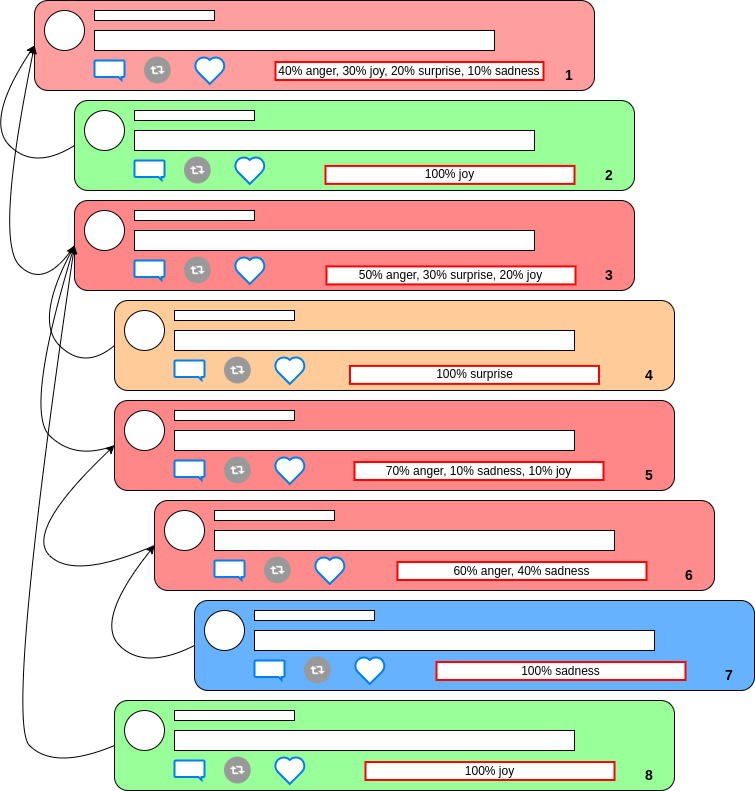

The diagram above was exported from draw.io. Its source (the exported page's mxGraphModel, read from the mxfile embedded in the PNG):
<mxGraphModel dx="1422" dy="807" grid="0" gridSize="10" guides="1" tooltips="1" connect="1" arrows="1" fold="1" page="1" pageScale="1" pageWidth="827" pageHeight="1169" math="0" shadow="0">
  <root>
    <mxCell id="0" />
    <mxCell id="1" parent="0" />
    <mxCell id="gsmNaVMWshNkjT31lCJI-1" value="" style="rounded=1;whiteSpace=wrap;html=1;fillColor=#FF9E9E;" parent="1" vertex="1">
      <mxGeometry x="80" y="60" width="560" height="90" as="geometry" />
    </mxCell>
    <mxCell id="gsmNaVMWshNkjT31lCJI-2" value="" style="ellipse;whiteSpace=wrap;html=1;aspect=fixed;" parent="1" vertex="1">
      <mxGeometry x="90" y="70" width="40" height="40" as="geometry" />
    </mxCell>
    <mxCell id="gsmNaVMWshNkjT31lCJI-3" value="" style="rounded=0;whiteSpace=wrap;html=1;" parent="1" vertex="1">
      <mxGeometry x="140" y="70" width="120" height="10" as="geometry" />
    </mxCell>
    <mxCell id="gsmNaVMWshNkjT31lCJI-4" value="" style="rounded=0;whiteSpace=wrap;html=1;" parent="1" vertex="1">
      <mxGeometry x="140" y="90" width="400" height="20" as="geometry" />
    </mxCell>
    <mxCell id="gsmNaVMWshNkjT31lCJI-5" value="" style="html=1;verticalLabelPosition=bottom;align=center;labelBackgroundColor=#ffffff;verticalAlign=top;strokeWidth=2;strokeColor=#0080F0;shadow=0;dashed=0;shape=mxgraph.ios7.icons.message;" parent="1" vertex="1">
      <mxGeometry x="140" y="120" width="30" height="19.5" as="geometry" />
    </mxCell>
    <mxCell id="gsmNaVMWshNkjT31lCJI-6" value="" style="html=1;verticalLabelPosition=bottom;align=center;labelBackgroundColor=#ffffff;verticalAlign=top;strokeWidth=2;strokeColor=#0080F0;shadow=0;dashed=0;shape=mxgraph.ios7.icons.heart;" parent="1" vertex="1">
      <mxGeometry x="240" y="116.1" width="30.599999999999998" height="27.3" as="geometry" />
    </mxCell>
    <mxCell id="gsmNaVMWshNkjT31lCJI-7" value="" style="shape=image;html=1;verticalAlign=top;verticalLabelPosition=bottom;labelBackgroundColor=#ffffff;imageAspect=0;aspect=fixed;image=https://cdn2.iconfinder.com/data/icons/freebie-social-media-icons/64/retweet.png" parent="1" vertex="1">
      <mxGeometry x="190" y="116.65" width="26.75" height="26.75" as="geometry" />
    </mxCell>
    <mxCell id="tKu-e2XvGsU3GrHp9XZ6-50" value="" style="rounded=1;whiteSpace=wrap;html=1;fillColor=#99FF99;" parent="1" vertex="1">
      <mxGeometry x="120" y="160" width="560" height="90" as="geometry" />
    </mxCell>
    <mxCell id="tKu-e2XvGsU3GrHp9XZ6-51" value="" style="ellipse;whiteSpace=wrap;html=1;aspect=fixed;" parent="1" vertex="1">
      <mxGeometry x="130" y="170" width="40" height="40" as="geometry" />
    </mxCell>
    <mxCell id="tKu-e2XvGsU3GrHp9XZ6-52" value="" style="rounded=0;whiteSpace=wrap;html=1;" parent="1" vertex="1">
      <mxGeometry x="180" y="170" width="120" height="10" as="geometry" />
    </mxCell>
    <mxCell id="tKu-e2XvGsU3GrHp9XZ6-53" value="" style="rounded=0;whiteSpace=wrap;html=1;" parent="1" vertex="1">
      <mxGeometry x="180" y="190" width="400" height="20" as="geometry" />
    </mxCell>
    <mxCell id="tKu-e2XvGsU3GrHp9XZ6-54" value="" style="html=1;verticalLabelPosition=bottom;align=center;labelBackgroundColor=#ffffff;verticalAlign=top;strokeWidth=2;strokeColor=#0080F0;shadow=0;dashed=0;shape=mxgraph.ios7.icons.message;" parent="1" vertex="1">
      <mxGeometry x="180" y="220" width="30" height="19.5" as="geometry" />
    </mxCell>
    <mxCell id="tKu-e2XvGsU3GrHp9XZ6-55" value="" style="html=1;verticalLabelPosition=bottom;align=center;labelBackgroundColor=#ffffff;verticalAlign=top;strokeWidth=2;strokeColor=#0080F0;shadow=0;dashed=0;shape=mxgraph.ios7.icons.heart;" parent="1" vertex="1">
      <mxGeometry x="280" y="216.1" width="30.599999999999998" height="27.3" as="geometry" />
    </mxCell>
    <mxCell id="tKu-e2XvGsU3GrHp9XZ6-56" value="" style="shape=image;html=1;verticalAlign=top;verticalLabelPosition=bottom;labelBackgroundColor=#ffffff;imageAspect=0;aspect=fixed;image=https://cdn2.iconfinder.com/data/icons/freebie-social-media-icons/64/retweet.png" parent="1" vertex="1">
      <mxGeometry x="230" y="216.65" width="26.75" height="26.75" as="geometry" />
    </mxCell>
    <mxCell id="tKu-e2XvGsU3GrHp9XZ6-57" value="" style="rounded=1;whiteSpace=wrap;html=1;fillColor=#FF8787;" parent="1" vertex="1">
      <mxGeometry x="120" y="260" width="560" height="90" as="geometry" />
    </mxCell>
    <mxCell id="tKu-e2XvGsU3GrHp9XZ6-58" value="" style="ellipse;whiteSpace=wrap;html=1;aspect=fixed;" parent="1" vertex="1">
      <mxGeometry x="130" y="270" width="40" height="40" as="geometry" />
    </mxCell>
    <mxCell id="tKu-e2XvGsU3GrHp9XZ6-59" value="" style="rounded=0;whiteSpace=wrap;html=1;" parent="1" vertex="1">
      <mxGeometry x="180" y="270" width="120" height="10" as="geometry" />
    </mxCell>
    <mxCell id="tKu-e2XvGsU3GrHp9XZ6-60" value="" style="rounded=0;whiteSpace=wrap;html=1;" parent="1" vertex="1">
      <mxGeometry x="180" y="290" width="400" height="20" as="geometry" />
    </mxCell>
    <mxCell id="tKu-e2XvGsU3GrHp9XZ6-61" value="" style="html=1;verticalLabelPosition=bottom;align=center;labelBackgroundColor=#ffffff;verticalAlign=top;strokeWidth=2;strokeColor=#0080F0;shadow=0;dashed=0;shape=mxgraph.ios7.icons.message;" parent="1" vertex="1">
      <mxGeometry x="180" y="320" width="30" height="19.5" as="geometry" />
    </mxCell>
    <mxCell id="tKu-e2XvGsU3GrHp9XZ6-62" value="" style="html=1;verticalLabelPosition=bottom;align=center;labelBackgroundColor=#ffffff;verticalAlign=top;strokeWidth=2;strokeColor=#0080F0;shadow=0;dashed=0;shape=mxgraph.ios7.icons.heart;" parent="1" vertex="1">
      <mxGeometry x="280" y="316.1" width="30.599999999999998" height="27.3" as="geometry" />
    </mxCell>
    <mxCell id="tKu-e2XvGsU3GrHp9XZ6-63" value="" style="shape=image;html=1;verticalAlign=top;verticalLabelPosition=bottom;labelBackgroundColor=#ffffff;imageAspect=0;aspect=fixed;image=https://cdn2.iconfinder.com/data/icons/freebie-social-media-icons/64/retweet.png" parent="1" vertex="1">
      <mxGeometry x="230" y="316.65" width="26.75" height="26.75" as="geometry" />
    </mxCell>
    <mxCell id="tKu-e2XvGsU3GrHp9XZ6-64" value="" style="rounded=1;whiteSpace=wrap;html=1;fillColor=#FFCC99;" parent="1" vertex="1">
      <mxGeometry x="160" y="360" width="560" height="90" as="geometry" />
    </mxCell>
    <mxCell id="tKu-e2XvGsU3GrHp9XZ6-65" value="" style="ellipse;whiteSpace=wrap;html=1;aspect=fixed;" parent="1" vertex="1">
      <mxGeometry x="170" y="370" width="40" height="40" as="geometry" />
    </mxCell>
    <mxCell id="tKu-e2XvGsU3GrHp9XZ6-66" value="" style="rounded=0;whiteSpace=wrap;html=1;" parent="1" vertex="1">
      <mxGeometry x="220" y="370" width="120" height="10" as="geometry" />
    </mxCell>
    <mxCell id="tKu-e2XvGsU3GrHp9XZ6-67" value="" style="rounded=0;whiteSpace=wrap;html=1;" parent="1" vertex="1">
      <mxGeometry x="220" y="390" width="400" height="20" as="geometry" />
    </mxCell>
    <mxCell id="tKu-e2XvGsU3GrHp9XZ6-68" value="" style="html=1;verticalLabelPosition=bottom;align=center;labelBackgroundColor=#ffffff;verticalAlign=top;strokeWidth=2;strokeColor=#0080F0;shadow=0;dashed=0;shape=mxgraph.ios7.icons.message;" parent="1" vertex="1">
      <mxGeometry x="220" y="420" width="30" height="19.5" as="geometry" />
    </mxCell>
    <mxCell id="tKu-e2XvGsU3GrHp9XZ6-69" value="" style="html=1;verticalLabelPosition=bottom;align=center;labelBackgroundColor=#ffffff;verticalAlign=top;strokeWidth=2;strokeColor=#0080F0;shadow=0;dashed=0;shape=mxgraph.ios7.icons.heart;" parent="1" vertex="1">
      <mxGeometry x="320" y="416.1" width="30.599999999999998" height="27.3" as="geometry" />
    </mxCell>
    <mxCell id="tKu-e2XvGsU3GrHp9XZ6-70" value="" style="shape=image;html=1;verticalAlign=top;verticalLabelPosition=bottom;labelBackgroundColor=#ffffff;imageAspect=0;aspect=fixed;image=https://cdn2.iconfinder.com/data/icons/freebie-social-media-icons/64/retweet.png" parent="1" vertex="1">
      <mxGeometry x="270" y="416.65" width="26.75" height="26.75" as="geometry" />
    </mxCell>
    <mxCell id="tKu-e2XvGsU3GrHp9XZ6-71" value="" style="rounded=1;whiteSpace=wrap;html=1;fillColor=#FF8787;" parent="1" vertex="1">
      <mxGeometry x="160" y="460" width="560" height="90" as="geometry" />
    </mxCell>
    <mxCell id="tKu-e2XvGsU3GrHp9XZ6-72" value="" style="ellipse;whiteSpace=wrap;html=1;aspect=fixed;" parent="1" vertex="1">
      <mxGeometry x="170" y="470" width="40" height="40" as="geometry" />
    </mxCell>
    <mxCell id="tKu-e2XvGsU3GrHp9XZ6-73" value="" style="rounded=0;whiteSpace=wrap;html=1;" parent="1" vertex="1">
      <mxGeometry x="220" y="470" width="120" height="10" as="geometry" />
    </mxCell>
    <mxCell id="tKu-e2XvGsU3GrHp9XZ6-74" value="" style="rounded=0;whiteSpace=wrap;html=1;" parent="1" vertex="1">
      <mxGeometry x="220" y="490" width="400" height="20" as="geometry" />
    </mxCell>
    <mxCell id="tKu-e2XvGsU3GrHp9XZ6-75" value="" style="html=1;verticalLabelPosition=bottom;align=center;labelBackgroundColor=#ffffff;verticalAlign=top;strokeWidth=2;strokeColor=#0080F0;shadow=0;dashed=0;shape=mxgraph.ios7.icons.message;" parent="1" vertex="1">
      <mxGeometry x="220" y="520" width="30" height="19.5" as="geometry" />
    </mxCell>
    <mxCell id="tKu-e2XvGsU3GrHp9XZ6-76" value="" style="html=1;verticalLabelPosition=bottom;align=center;labelBackgroundColor=#ffffff;verticalAlign=top;strokeWidth=2;strokeColor=#0080F0;shadow=0;dashed=0;shape=mxgraph.ios7.icons.heart;" parent="1" vertex="1">
      <mxGeometry x="320" y="516.1" width="30.599999999999998" height="27.3" as="geometry" />
    </mxCell>
    <mxCell id="tKu-e2XvGsU3GrHp9XZ6-77" value="" style="shape=image;html=1;verticalAlign=top;verticalLabelPosition=bottom;labelBackgroundColor=#ffffff;imageAspect=0;aspect=fixed;image=https://cdn2.iconfinder.com/data/icons/freebie-social-media-icons/64/retweet.png" parent="1" vertex="1">
      <mxGeometry x="270" y="516.65" width="26.75" height="26.75" as="geometry" />
    </mxCell>
    <mxCell id="tKu-e2XvGsU3GrHp9XZ6-78" value="" style="rounded=1;whiteSpace=wrap;html=1;fillColor=#FF8C8C;" parent="1" vertex="1">
      <mxGeometry x="200" y="560" width="560" height="90" as="geometry" />
    </mxCell>
    <mxCell id="tKu-e2XvGsU3GrHp9XZ6-79" value="" style="ellipse;whiteSpace=wrap;html=1;aspect=fixed;" parent="1" vertex="1">
      <mxGeometry x="210" y="570" width="40" height="40" as="geometry" />
    </mxCell>
    <mxCell id="tKu-e2XvGsU3GrHp9XZ6-80" value="" style="rounded=0;whiteSpace=wrap;html=1;" parent="1" vertex="1">
      <mxGeometry x="260" y="570" width="120" height="10" as="geometry" />
    </mxCell>
    <mxCell id="tKu-e2XvGsU3GrHp9XZ6-81" value="" style="rounded=0;whiteSpace=wrap;html=1;" parent="1" vertex="1">
      <mxGeometry x="260" y="590" width="400" height="20" as="geometry" />
    </mxCell>
    <mxCell id="tKu-e2XvGsU3GrHp9XZ6-82" value="" style="html=1;verticalLabelPosition=bottom;align=center;labelBackgroundColor=#ffffff;verticalAlign=top;strokeWidth=2;strokeColor=#0080F0;shadow=0;dashed=0;shape=mxgraph.ios7.icons.message;" parent="1" vertex="1">
      <mxGeometry x="260" y="620" width="30" height="19.5" as="geometry" />
    </mxCell>
    <mxCell id="tKu-e2XvGsU3GrHp9XZ6-83" value="" style="html=1;verticalLabelPosition=bottom;align=center;labelBackgroundColor=#ffffff;verticalAlign=top;strokeWidth=2;strokeColor=#0080F0;shadow=0;dashed=0;shape=mxgraph.ios7.icons.heart;" parent="1" vertex="1">
      <mxGeometry x="360" y="616.1" width="30.599999999999998" height="27.3" as="geometry" />
    </mxCell>
    <mxCell id="tKu-e2XvGsU3GrHp9XZ6-84" value="" style="shape=image;html=1;verticalAlign=top;verticalLabelPosition=bottom;labelBackgroundColor=#ffffff;imageAspect=0;aspect=fixed;image=https://cdn2.iconfinder.com/data/icons/freebie-social-media-icons/64/retweet.png" parent="1" vertex="1">
      <mxGeometry x="310" y="616.65" width="26.75" height="26.75" as="geometry" />
    </mxCell>
    <mxCell id="tKu-e2XvGsU3GrHp9XZ6-85" value="" style="rounded=1;whiteSpace=wrap;html=1;fillColor=#66B2FF;" parent="1" vertex="1">
      <mxGeometry x="240" y="660" width="560" height="90" as="geometry" />
    </mxCell>
    <mxCell id="tKu-e2XvGsU3GrHp9XZ6-86" value="" style="ellipse;whiteSpace=wrap;html=1;aspect=fixed;" parent="1" vertex="1">
      <mxGeometry x="250" y="670" width="40" height="40" as="geometry" />
    </mxCell>
    <mxCell id="tKu-e2XvGsU3GrHp9XZ6-87" value="" style="rounded=0;whiteSpace=wrap;html=1;" parent="1" vertex="1">
      <mxGeometry x="300" y="670" width="120" height="10" as="geometry" />
    </mxCell>
    <mxCell id="tKu-e2XvGsU3GrHp9XZ6-88" value="" style="rounded=0;whiteSpace=wrap;html=1;" parent="1" vertex="1">
      <mxGeometry x="300" y="690" width="400" height="20" as="geometry" />
    </mxCell>
    <mxCell id="tKu-e2XvGsU3GrHp9XZ6-89" value="" style="html=1;verticalLabelPosition=bottom;align=center;labelBackgroundColor=#ffffff;verticalAlign=top;strokeWidth=2;strokeColor=#0080F0;shadow=0;dashed=0;shape=mxgraph.ios7.icons.message;" parent="1" vertex="1">
      <mxGeometry x="300" y="720" width="30" height="19.5" as="geometry" />
    </mxCell>
    <mxCell id="tKu-e2XvGsU3GrHp9XZ6-90" value="" style="html=1;verticalLabelPosition=bottom;align=center;labelBackgroundColor=#ffffff;verticalAlign=top;strokeWidth=2;strokeColor=#0080F0;shadow=0;dashed=0;shape=mxgraph.ios7.icons.heart;" parent="1" vertex="1">
      <mxGeometry x="400" y="716.1" width="30.599999999999998" height="27.3" as="geometry" />
    </mxCell>
    <mxCell id="tKu-e2XvGsU3GrHp9XZ6-91" value="" style="shape=image;html=1;verticalAlign=top;verticalLabelPosition=bottom;labelBackgroundColor=#ffffff;imageAspect=0;aspect=fixed;image=https://cdn2.iconfinder.com/data/icons/freebie-social-media-icons/64/retweet.png" parent="1" vertex="1">
      <mxGeometry x="350" y="716.65" width="26.75" height="26.75" as="geometry" />
    </mxCell>
    <mxCell id="tKu-e2XvGsU3GrHp9XZ6-92" value="" style="rounded=1;whiteSpace=wrap;html=1;fillColor=#99FF99;" parent="1" vertex="1">
      <mxGeometry x="160" y="760" width="560" height="90" as="geometry" />
    </mxCell>
    <mxCell id="tKu-e2XvGsU3GrHp9XZ6-93" value="" style="ellipse;whiteSpace=wrap;html=1;aspect=fixed;" parent="1" vertex="1">
      <mxGeometry x="170" y="770" width="40" height="40" as="geometry" />
    </mxCell>
    <mxCell id="tKu-e2XvGsU3GrHp9XZ6-94" value="" style="rounded=0;whiteSpace=wrap;html=1;" parent="1" vertex="1">
      <mxGeometry x="220" y="770" width="120" height="10" as="geometry" />
    </mxCell>
    <mxCell id="tKu-e2XvGsU3GrHp9XZ6-95" value="" style="rounded=0;whiteSpace=wrap;html=1;" parent="1" vertex="1">
      <mxGeometry x="220" y="790" width="400" height="20" as="geometry" />
    </mxCell>
    <mxCell id="tKu-e2XvGsU3GrHp9XZ6-96" value="" style="html=1;verticalLabelPosition=bottom;align=center;labelBackgroundColor=#ffffff;verticalAlign=top;strokeWidth=2;strokeColor=#0080F0;shadow=0;dashed=0;shape=mxgraph.ios7.icons.message;" parent="1" vertex="1">
      <mxGeometry x="220" y="820" width="30" height="19.5" as="geometry" />
    </mxCell>
    <mxCell id="tKu-e2XvGsU3GrHp9XZ6-97" value="" style="html=1;verticalLabelPosition=bottom;align=center;labelBackgroundColor=#ffffff;verticalAlign=top;strokeWidth=2;strokeColor=#0080F0;shadow=0;dashed=0;shape=mxgraph.ios7.icons.heart;" parent="1" vertex="1">
      <mxGeometry x="320" y="816.1" width="30.599999999999998" height="27.3" as="geometry" />
    </mxCell>
    <mxCell id="tKu-e2XvGsU3GrHp9XZ6-98" value="" style="shape=image;html=1;verticalAlign=top;verticalLabelPosition=bottom;labelBackgroundColor=#ffffff;imageAspect=0;aspect=fixed;image=https://cdn2.iconfinder.com/data/icons/freebie-social-media-icons/64/retweet.png" parent="1" vertex="1">
      <mxGeometry x="270" y="816.65" width="26.75" height="26.75" as="geometry" />
    </mxCell>
    <mxCell id="tKu-e2XvGsU3GrHp9XZ6-100" value="" style="curved=1;endArrow=classic;html=1;rounded=0;entryX=0;entryY=0.5;entryDx=0;entryDy=0;exitX=0;exitY=0.5;exitDx=0;exitDy=0;" parent="1" source="tKu-e2XvGsU3GrHp9XZ6-50" target="gsmNaVMWshNkjT31lCJI-1" edge="1">
      <mxGeometry width="50" height="50" relative="1" as="geometry">
        <mxPoint x="30" y="230" as="sourcePoint" />
        <mxPoint x="80" y="180" as="targetPoint" />
        <Array as="points">
          <mxPoint x="80" y="230" />
          <mxPoint x="30" y="180" />
        </Array>
      </mxGeometry>
    </mxCell>
    <mxCell id="tKu-e2XvGsU3GrHp9XZ6-102" value="" style="curved=1;endArrow=classic;html=1;rounded=0;entryX=0;entryY=0.5;entryDx=0;entryDy=0;exitX=0;exitY=0.5;exitDx=0;exitDy=0;" parent="1" source="tKu-e2XvGsU3GrHp9XZ6-57" target="gsmNaVMWshNkjT31lCJI-1" edge="1">
      <mxGeometry width="50" height="50" relative="1" as="geometry">
        <mxPoint x="40" y="350" as="sourcePoint" />
        <mxPoint x="90" y="300" as="targetPoint" />
        <Array as="points">
          <mxPoint x="90" y="350" />
          <mxPoint x="40" y="300" />
        </Array>
      </mxGeometry>
    </mxCell>
    <mxCell id="tKu-e2XvGsU3GrHp9XZ6-103" value="" style="curved=1;endArrow=classic;html=1;rounded=0;exitX=0;exitY=0.5;exitDx=0;exitDy=0;entryX=0;entryY=0.5;entryDx=0;entryDy=0;" parent="1" source="tKu-e2XvGsU3GrHp9XZ6-64" target="tKu-e2XvGsU3GrHp9XZ6-57" edge="1">
      <mxGeometry width="50" height="50" relative="1" as="geometry">
        <mxPoint x="80" y="430" as="sourcePoint" />
        <mxPoint x="130" y="380" as="targetPoint" />
        <Array as="points">
          <mxPoint x="130" y="430" />
          <mxPoint x="80" y="380" />
        </Array>
      </mxGeometry>
    </mxCell>
    <mxCell id="tKu-e2XvGsU3GrHp9XZ6-104" value="" style="curved=1;endArrow=classic;html=1;rounded=0;exitX=0;exitY=0.5;exitDx=0;exitDy=0;entryX=0;entryY=0.5;entryDx=0;entryDy=0;" parent="1" source="tKu-e2XvGsU3GrHp9XZ6-71" target="tKu-e2XvGsU3GrHp9XZ6-57" edge="1">
      <mxGeometry width="50" height="50" relative="1" as="geometry">
        <mxPoint x="70" y="520" as="sourcePoint" />
        <mxPoint x="120" y="470" as="targetPoint" />
        <Array as="points">
          <mxPoint x="120" y="520" />
          <mxPoint x="70" y="470" />
        </Array>
      </mxGeometry>
    </mxCell>
    <mxCell id="tKu-e2XvGsU3GrHp9XZ6-105" value="" style="curved=1;endArrow=classic;html=1;rounded=0;exitX=0;exitY=0.5;exitDx=0;exitDy=0;entryX=0;entryY=0.5;entryDx=0;entryDy=0;" parent="1" source="tKu-e2XvGsU3GrHp9XZ6-78" target="tKu-e2XvGsU3GrHp9XZ6-71" edge="1">
      <mxGeometry width="50" height="50" relative="1" as="geometry">
        <mxPoint x="70" y="640" as="sourcePoint" />
        <mxPoint x="120" y="590" as="targetPoint" />
        <Array as="points">
          <mxPoint x="120" y="640" />
          <mxPoint x="70" y="590" />
        </Array>
      </mxGeometry>
    </mxCell>
    <mxCell id="tKu-e2XvGsU3GrHp9XZ6-106" value="" style="curved=1;endArrow=classic;html=1;rounded=0;exitX=0;exitY=0.5;exitDx=0;exitDy=0;entryX=0;entryY=0.5;entryDx=0;entryDy=0;" parent="1" source="tKu-e2XvGsU3GrHp9XZ6-85" target="tKu-e2XvGsU3GrHp9XZ6-78" edge="1">
      <mxGeometry width="50" height="50" relative="1" as="geometry">
        <mxPoint x="140" y="730" as="sourcePoint" />
        <mxPoint x="190" y="680" as="targetPoint" />
        <Array as="points">
          <mxPoint x="190" y="730" />
          <mxPoint x="140" y="680" />
        </Array>
      </mxGeometry>
    </mxCell>
    <mxCell id="tKu-e2XvGsU3GrHp9XZ6-107" value="" style="curved=1;endArrow=classic;html=1;rounded=0;exitX=0;exitY=0.5;exitDx=0;exitDy=0;entryX=0;entryY=0.5;entryDx=0;entryDy=0;" parent="1" source="tKu-e2XvGsU3GrHp9XZ6-92" target="tKu-e2XvGsU3GrHp9XZ6-57" edge="1">
      <mxGeometry width="50" height="50" relative="1" as="geometry">
        <mxPoint x="50" y="830" as="sourcePoint" />
        <mxPoint x="100" y="780" as="targetPoint" />
        <Array as="points">
          <mxPoint x="100" y="830" />
          <mxPoint x="50" y="780" />
        </Array>
      </mxGeometry>
    </mxCell>
    <mxCell id="tKu-e2XvGsU3GrHp9XZ6-111" value="&lt;b&gt;1&lt;/b&gt;" style="text;html=1;strokeColor=none;fillColor=none;align=center;verticalAlign=middle;whiteSpace=wrap;rounded=0;fontSize=14;" parent="1" vertex="1">
      <mxGeometry x="600" y="126.4" width="30" height="17" as="geometry" />
    </mxCell>
    <mxCell id="tKu-e2XvGsU3GrHp9XZ6-112" value="&lt;b&gt;2&lt;/b&gt;&lt;span style=&quot;color: rgba(0, 0, 0, 0); font-family: monospace; font-size: 0px; text-align: start;&quot;&gt;%3CmxGraphModel%3E%3Croot%3E%3CmxCell%20id%3D%220%22%2F%3E%3CmxCell%20id%3D%221%22%20parent%3D%220%22%2F%3E%3CmxCell%20id%3D%222%22%20value%3D%22%26lt%3Bb%26gt%3B1%26lt%3B%2Fb%26gt%3B%22%20style%3D%22text%3Bhtml%3D1%3BstrokeColor%3Dnone%3BfillColor%3Dnone%3Balign%3Dcenter%3BverticalAlign%3Dmiddle%3BwhiteSpace%3Dwrap%3Brounded%3D0%3BfontSize%3D14%3B%22%20vertex%3D%221%22%20parent%3D%221%22%3E%3CmxGeometry%20x%3D%22600%22%20y%3D%22126.4%22%20width%3D%2230%22%20height%3D%2217%22%20as%3D%22geometry%22%2F%3E%3C%2FmxCell%3E%3C%2Froot%3E%3C%2FmxGraphModel%3E&lt;/span&gt;" style="text;html=1;strokeColor=none;fillColor=none;align=center;verticalAlign=middle;whiteSpace=wrap;rounded=0;fontSize=14;" parent="1" vertex="1">
      <mxGeometry x="640" y="226.4" width="30" height="17" as="geometry" />
    </mxCell>
    <mxCell id="tKu-e2XvGsU3GrHp9XZ6-113" value="&lt;b&gt;3&lt;/b&gt;" style="text;html=1;strokeColor=none;fillColor=none;align=center;verticalAlign=middle;whiteSpace=wrap;rounded=0;fontSize=14;" parent="1" vertex="1">
      <mxGeometry x="640" y="326.4" width="30" height="17" as="geometry" />
    </mxCell>
    <mxCell id="tKu-e2XvGsU3GrHp9XZ6-114" value="&lt;b&gt;4&lt;/b&gt;" style="text;html=1;strokeColor=none;fillColor=none;align=center;verticalAlign=middle;whiteSpace=wrap;rounded=0;fontSize=14;" parent="1" vertex="1">
      <mxGeometry x="680" y="426.4" width="30" height="17" as="geometry" />
    </mxCell>
    <mxCell id="tKu-e2XvGsU3GrHp9XZ6-115" value="&lt;b&gt;5&lt;/b&gt;" style="text;html=1;strokeColor=none;fillColor=none;align=center;verticalAlign=middle;whiteSpace=wrap;rounded=0;fontSize=14;" parent="1" vertex="1">
      <mxGeometry x="680" y="526.4" width="30" height="17" as="geometry" />
    </mxCell>
    <mxCell id="tKu-e2XvGsU3GrHp9XZ6-116" value="&lt;b&gt;6&lt;/b&gt;" style="text;html=1;strokeColor=none;fillColor=none;align=center;verticalAlign=middle;whiteSpace=wrap;rounded=0;fontSize=14;" parent="1" vertex="1">
      <mxGeometry x="720" y="626.4" width="30" height="17" as="geometry" />
    </mxCell>
    <mxCell id="tKu-e2XvGsU3GrHp9XZ6-117" value="&lt;b&gt;7&lt;/b&gt;" style="text;html=1;strokeColor=none;fillColor=none;align=center;verticalAlign=middle;whiteSpace=wrap;rounded=0;fontSize=14;" parent="1" vertex="1">
      <mxGeometry x="760" y="726.4" width="30" height="17" as="geometry" />
    </mxCell>
    <mxCell id="tKu-e2XvGsU3GrHp9XZ6-118" value="&lt;b&gt;8&lt;/b&gt;" style="text;html=1;strokeColor=none;fillColor=none;align=center;verticalAlign=middle;whiteSpace=wrap;rounded=0;fontSize=14;" parent="1" vertex="1">
      <mxGeometry x="680" y="826.4" width="30" height="17" as="geometry" />
    </mxCell>
    <mxCell id="x0qyw8BC4QRQK6HemEj4-2" value="50% anger, 30% surprise, 20% joy" style="rounded=0;whiteSpace=wrap;html=1;strokeWidth=2;strokeColor=#FF0000;" vertex="1" parent="1">
      <mxGeometry x="372" y="325.91999999999996" width="249" height="17.97" as="geometry" />
    </mxCell>
    <mxCell id="x0qyw8BC4QRQK6HemEj4-3" value="40% anger, 30% joy, 20% surprise, 10% sadness" style="rounded=0;whiteSpace=wrap;html=1;strokeWidth=2;strokeColor=#FF0000;" vertex="1" parent="1">
      <mxGeometry x="321" y="121.53" width="268" height="17.97" as="geometry" />
    </mxCell>
    <mxCell id="x0qyw8BC4QRQK6HemEj4-4" value="70% anger, 10% sadness, 10% joy" style="rounded=0;whiteSpace=wrap;html=1;strokeWidth=2;strokeColor=#FF0000;" vertex="1" parent="1">
      <mxGeometry x="400" y="521.53" width="249" height="17.97" as="geometry" />
    </mxCell>
    <mxCell id="x0qyw8BC4QRQK6HemEj4-5" value="60% anger, 40% sadness" style="rounded=0;whiteSpace=wrap;html=1;strokeWidth=2;strokeColor=#FF0000;" vertex="1" parent="1">
      <mxGeometry x="443" y="621.53" width="249" height="17.97" as="geometry" />
    </mxCell>
    <mxCell id="x0qyw8BC4QRQK6HemEj4-6" value="100% sadness" style="rounded=0;whiteSpace=wrap;html=1;strokeWidth=2;strokeColor=#FF0000;" vertex="1" parent="1">
      <mxGeometry x="482" y="721.53" width="249" height="17.97" as="geometry" />
    </mxCell>
    <mxCell id="x0qyw8BC4QRQK6HemEj4-7" value="100% joy" style="rounded=0;whiteSpace=wrap;html=1;strokeWidth=2;strokeColor=#FF0000;" vertex="1" parent="1">
      <mxGeometry x="411" y="821.53" width="249" height="17.97" as="geometry" />
    </mxCell>
    <mxCell id="x0qyw8BC4QRQK6HemEj4-8" value="100% joy" style="rounded=0;whiteSpace=wrap;html=1;strokeWidth=2;strokeColor=#FF0000;" vertex="1" parent="1">
      <mxGeometry x="371" y="225.42999999999995" width="249" height="17.97" as="geometry" />
    </mxCell>
    <mxCell id="x0qyw8BC4QRQK6HemEj4-9" value="100% surprise" style="rounded=0;whiteSpace=wrap;html=1;strokeWidth=2;strokeColor=#FF0000;" vertex="1" parent="1">
      <mxGeometry x="395.5" y="425.42999999999995" width="249" height="17.97" as="geometry" />
    </mxCell>
  </root>
</mxGraphModel>